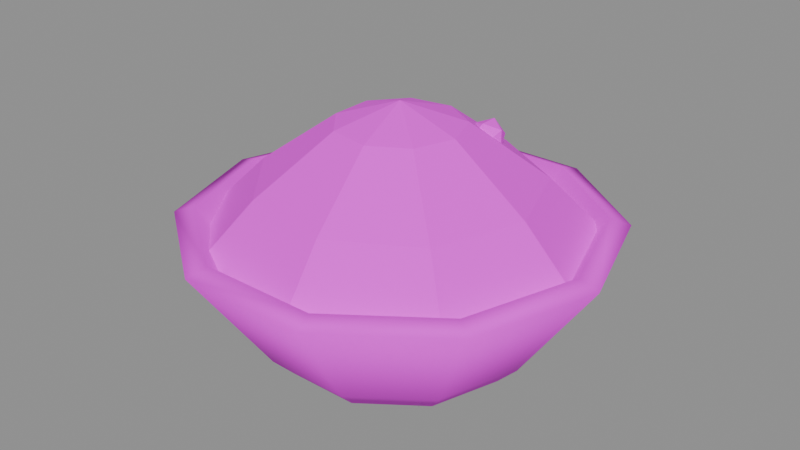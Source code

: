 # Source: item_mint_powder.blend  (saved by Blender 5.3.31; exported with 4.5.12 LTS)
import bpy
from mathutils import Matrix  # noqa: F401  (used for matrix-valued properties, if any)

bpy.ops.wm.read_factory_settings(use_empty=True)
scene = bpy.context.scene
scene.name = 'Scene'

# ---- images (referenced by path relative to the original .blend; pixels are not part of the script)
import os
ASSET_DIR = os.environ.get("B2B_ASSET_DIR", "")  # directory of the original .blend (textures are referenced by path, not embedded)
HERE = os.path.dirname(os.path.abspath(__file__))  # packed textures are extracted next to this script under _unpacked/

def load_image(name, relpath, width, height, colorspace="sRGB"):
    """Load a texture the original file referenced (path relative to the .blend, or extracted next to this script)."""
    p = next((c for c in (os.path.join(HERE, relpath), os.path.join(ASSET_DIR, relpath)) if relpath and os.path.exists(c)), "")
    if p:
        img = bpy.data.images.load(p, check_existing=True)
        img.name = name
    else:  # same state as the original file: an image datablock whose file is absent (Cycles renders it pink)
        img = bpy.data.images.new(name, width, height)
        img.source = "FILE"
        img.filepath = "//" + (relpath or name)
    img.colorspace_settings.name = colorspace
    return img
img_village_palette_png = load_image('village_palette.png', 'village_palette.png', 1024, 1024, 'sRGB')

# ---- materials (node trees are filled in below, after node groups)
mat_villagepalette = bpy.data.materials.new('VillagePalette')

# ---- material node trees
mat_villagepalette.use_nodes = True; mat_villagepalette.node_tree.nodes.clear()
_N = mat_villagepalette.node_tree.nodes; _L = mat_villagepalette.node_tree.links
n0 = _N.new('ShaderNodeBsdfPrincipled'); n0.name = 'Principled BSDF'; n0.location = (-200, 100)
n0.inputs[2].default_value = 0.9
n0.inputs[10].default_value = 0.005
n1 = _N.new('ShaderNodeOutputMaterial'); n1.name = 'Material Output'; n1.location = (200, 100)
n2 = _N.new('ShaderNodeTexImage'); n2.name = 'Image Texture'; n2.location = (-320, 300)
n2.image = img_village_palette_png
_L.new(n0.outputs[0], n1.inputs[0])
_L.new(n2.outputs[0], n0.inputs[0])
n1.is_active_output = True

# ---- meshes
me_item_mint_powder = bpy.data.meshes.new('item_mint_powder')
me_item_mint_powder.from_pydata([(0.0, 0.0, 0.0), (0.34, 0.0, 0.0), (0.2751, 0.1998, 0.0), (0.1051, 0.3234, 0.0), (-0.1051, 0.3234, 0.0), (-0.2751, 0.1998, 0.0), (-0.34, 4.164e-17, 0.0), (-0.2751, -0.1998, 0.0), (-0.1051, -0.3234, 0.0), (0.1051, -0.3234, 0.0), (0.2751, -0.1998, 0.0), (0.4, 0.0, 0.06), (0.3236, 0.2351, 0.06), (0.1236, 0.3804, 0.06), (-0.1236, 0.3804, 0.06), (-0.3236, 0.2351, 0.06), (-0.4, 4.899e-17, 0.06), (-0.3236, -0.2351, 0.06), (-0.1236, -0.3804, 0.06), (0.1236, -0.3804, 0.06), (0.3236, -0.2351, 0.06), (0.62, 0.0, 0.38), (0.5016, 0.3644, 0.38), (0.1916, 0.5897, 0.38), (-0.1916, 0.5897, 0.38), (-0.5016, 0.3644, 0.38), (-0.62, 7.593e-17, 0.38), (-0.5016, -0.3644, 0.38), (-0.1916, -0.5897, 0.38), (0.1916, -0.5897, 0.38), (0.5016, -0.3644, 0.38), (0.56, 0.0, 0.4), (0.453, 0.3292, 0.4), (0.173, 0.5326, 0.4), (-0.173, 0.5326, 0.4), (-0.453, 0.3292, 0.4), (-0.56, 6.858e-17, 0.4), (-0.453, -0.3292, 0.4), (-0.173, -0.5326, 0.4), (0.173, -0.5326, 0.4), (0.453, -0.3292, 0.4), (0.36, 0.0, 0.12), (0.2912, 0.2116, 0.12), (0.1112, 0.3424, 0.12), (-0.1112, 0.3424, 0.12), (-0.2912, 0.2116, 0.12), (-0.36, 4.409e-17, 0.12), (-0.2912, -0.2116, 0.12), (-0.1112, -0.3424, 0.12), (0.1112, -0.3424, 0.12), (0.2912, -0.2116, 0.12), (0.0, 0.0, 0.1), (0.56, 0.0, 0.34), (0.429, 0.36, 0.34), (0.09724, 0.5515, 0.34), (-0.28, 0.485, 0.34), (-0.5262, 0.1915, 0.34), (-0.5262, -0.1915, 0.34), (-0.28, -0.485, 0.34), (0.09724, -0.5515, 0.34), (0.429, -0.36, 0.34), (0.4, 0.0, 0.5), (0.3064, 0.2571, 0.5), (0.06946, 0.3939, 0.5), (-0.2, 0.3464, 0.5), (-0.3759, 0.1368, 0.5), (-0.3759, -0.1368, 0.5), (-0.2, -0.3464, 0.5), (0.06946, -0.3939, 0.5), (0.3064, -0.2571, 0.5), (0.18, 0.0, 0.66), (0.1379, 0.1157, 0.66), (0.03126, 0.1773, 0.66), (-0.09, 0.1559, 0.66), (-0.1691, 0.06156, 0.66), (-0.1691, -0.06156, 0.66), (-0.09, -0.1559, 0.66), (0.03126, -0.1773, 0.66), (0.1379, -0.1157, 0.66), (0.0, 0.0, 0.72), (-0.02629, 0.04253, 0.6), (0.02629, 0.04253, 0.6), (-0.02629, -0.04253, 0.6), (0.02629, -0.04253, 0.6), (0.0, -0.02629, 0.6425), (0.0, 0.02629, 0.6425), (0.0, -0.02629, 0.5575), (0.0, 0.02629, 0.5575), (0.04253, 0.0, 0.5737), (0.04253, 0.0, 0.6263), (-0.04253, 0.0, 0.5737), (-0.04253, 0.0, 0.6263), (-0.159, 0.1641, 0.6), (-0.1064, 0.1641, 0.6), (-0.159, 0.07906, 0.6), (-0.1064, 0.07906, 0.6), (-0.1327, 0.0953, 0.6425), (-0.1327, 0.1479, 0.6425), (-0.1327, 0.0953, 0.5575), (-0.1327, 0.1479, 0.5575), (-0.09019, 0.1216, 0.5737), (-0.09019, 0.1216, 0.6263), (-0.1753, 0.1216, 0.5737), (-0.1753, 0.1216, 0.6263), (-0.02104, -0.01724, 0.6), (0.03153, -0.01724, 0.6), (-0.02104, -0.1023, 0.6), (0.03153, -0.1023, 0.6), (0.005245, -0.08606, 0.6425), (0.005245, -0.03348, 0.6425), (0.005245, -0.08606, 0.5575), (0.005245, -0.03348, 0.5575), (0.04778, -0.05977, 0.5737), (0.04778, -0.05977, 0.6263), (-0.03729, -0.05977, 0.5737), (-0.03729, -0.05977, 0.6263), (0.1197, 0.233, 0.6), (0.1723, 0.233, 0.6), (0.1197, 0.1479, 0.6), (0.1723, 0.1479, 0.6), (0.146, 0.1642, 0.6425), (0.146, 0.2167, 0.6425), (0.146, 0.1642, 0.5575), (0.146, 0.2167, 0.5575), (0.1886, 0.1905, 0.5737), (0.1886, 0.1905, 0.6263), (0.1035, 0.1905, 0.5737), (0.1035, 0.1905, 0.6263), (-0.1445, 0.02163, 0.6), (-0.09188, 0.02163, 0.6), (-0.1445, -0.06343, 0.6), (-0.09188, -0.06343, 0.6), (-0.1182, -0.04719, 0.6425), (-0.1182, 0.005386, 0.6425), (-0.1182, -0.04719, 0.5575), (-0.1182, 0.005386, 0.5575), (-0.07563, -0.0209, 0.5737), (-0.07563, -0.0209, 0.6263), (-0.1607, -0.0209, 0.5737), (-0.1607, -0.0209, 0.6263)], [], [(0, 2, 1), (0, 3, 2), (0, 4, 3), (0, 5, 4), (0, 6, 5), (0, 7, 6), (0, 8, 7), (0, 9, 8), (0, 10, 9), (0, 1, 10), (1, 2, 12, 11), (2, 3, 13, 12), (3, 4, 14, 13), (4, 5, 15, 14), (5, 6, 16, 15), (6, 7, 17, 16), (7, 8, 18, 17), (8, 9, 19, 18), (9, 10, 20, 19), (10, 1, 11, 20), (11, 12, 22, 21), (12, 13, 23, 22), (13, 14, 24, 23), (14, 15, 25, 24), (15, 16, 26, 25), (16, 17, 27, 26), (17, 18, 28, 27), (18, 19, 29, 28), (19, 20, 30, 29), (20, 11, 21, 30), (21, 22, 32, 31), (22, 23, 33, 32), (23, 24, 34, 33), (24, 25, 35, 34), (25, 26, 36, 35), (26, 27, 37, 36), (27, 28, 38, 37), (28, 29, 39, 38), (29, 30, 40, 39), (30, 21, 31, 40), (31, 32, 42, 41), (32, 33, 43, 42), (33, 34, 44, 43), (34, 35, 45, 44), (35, 36, 46, 45), (36, 37, 47, 46), (37, 38, 48, 47), (38, 39, 49, 48), (39, 40, 50, 49), (40, 31, 41, 50), (41, 42, 51), (42, 43, 51), (43, 44, 51), (44, 45, 51), (45, 46, 51), (46, 47, 51), (47, 48, 51), (48, 49, 51), (49, 50, 51), (50, 41, 51), (52, 53, 62, 61), (53, 54, 63, 62), (54, 55, 64, 63), (55, 56, 65, 64), (56, 57, 66, 65), (57, 58, 67, 66), (58, 59, 68, 67), (59, 60, 69, 68), (60, 52, 61, 69), (61, 62, 71, 70), (62, 63, 72, 71), (63, 64, 73, 72), (64, 65, 74, 73), (65, 66, 75, 74), (66, 67, 76, 75), (67, 68, 77, 76), (68, 69, 78, 77), (69, 61, 70, 78), (70, 71, 79), (71, 72, 79), (72, 73, 79), (73, 74, 79), (74, 75, 79), (75, 76, 79), (76, 77, 79), (77, 78, 79), (78, 70, 79), (60, 59, 58, 57, 56, 55, 54, 53, 52), (80, 91, 85), (80, 85, 81), (80, 81, 87), (80, 87, 90), (80, 90, 91), (81, 85, 89), (85, 91, 84), (91, 90, 82), (90, 87, 86), (87, 81, 88), (83, 89, 84), (83, 84, 82), (83, 82, 86), (83, 86, 88), (83, 88, 89), (84, 89, 85), (82, 84, 91), (86, 82, 90), (88, 86, 87), (89, 88, 81), (92, 103, 97), (92, 97, 93), (92, 93, 99), (92, 99, 102), (92, 102, 103), (93, 97, 101), (97, 103, 96), (103, 102, 94), (102, 99, 98), (99, 93, 100), (95, 101, 96), (95, 96, 94), (95, 94, 98), (95, 98, 100), (95, 100, 101), (96, 101, 97), (94, 96, 103), (98, 94, 102), (100, 98, 99), (101, 100, 93), (104, 115, 109), (104, 109, 105), (104, 105, 111), (104, 111, 114), (104, 114, 115), (105, 109, 113), (109, 115, 108), (115, 114, 106), (114, 111, 110), (111, 105, 112), (107, 113, 108), (107, 108, 106), (107, 106, 110), (107, 110, 112), (107, 112, 113), (108, 113, 109), (106, 108, 115), (110, 106, 114), (112, 110, 111), (113, 112, 105), (116, 127, 121), (116, 121, 117), (116, 117, 123), (116, 123, 126), (116, 126, 127), (117, 121, 125), (121, 127, 120), (127, 126, 118), (126, 123, 122), (123, 117, 124), (119, 125, 120), (119, 120, 118), (119, 118, 122), (119, 122, 124), (119, 124, 125), (120, 125, 121), (118, 120, 127), (122, 118, 126), (124, 122, 123), (125, 124, 117), (128, 139, 133), (128, 133, 129), (128, 129, 135), (128, 135, 138), (128, 138, 139), (129, 133, 137), (133, 139, 132), (139, 138, 130), (138, 135, 134), (135, 129, 136), (131, 137, 132), (131, 132, 130), (131, 130, 134), (131, 134, 136), (131, 136, 137), (132, 137, 133), (130, 132, 139), (134, 130, 138), (136, 134, 135), (137, 136, 129)])
me_item_mint_powder.polygons.foreach_set('use_smooth', [1, 1, 1, 1, 1, 1, 1, 1, 1, 1, 1, 1, 1, 1, 1, 1, 1, 1, 1, 1, 1, 1, 1, 1, 1, 1, 1, 1, 1, 1, 1, 1, 1, 1, 1, 1, 1, 1, 1, 1, 1, 1, 1, 1, 1, 1, 1, 1, 1, 1, 1, 1, 1, 1, 1, 1, 1, 1, 1, 1, 0, 0, 0, 0, 0, 0, 0, 0, 0, 0, 0, 0, 0, 0, 0, 0, 0, 0, 0, 0, 0, 0, 0, 0, 0, 0, 0, 0, 0, 0, 0, 0, 0, 0, 0, 0, 0, 0, 0, 0, 0, 0, 0, 0, 0, 0, 0, 0, 0, 0, 0, 0, 0, 0, 0, 0, 0, 0, 0, 0, 0, 0, 0, 0, 0, 0, 0, 0, 0, 0, 0, 0, 0, 0, 0, 0, 0, 0, 0, 0, 0, 0, 0, 0, 0, 0, 0, 0, 0, 0, 0, 0, 0, 0, 0, 0, 0, 0, 0, 0, 0, 0, 0, 0, 0, 0, 0, 0, 0, 0, 0, 0, 0, 0, 0, 0, 0, 0, 0, 0, 0, 0, 0, 0, 0, 0, 0, 0])
_uv = me_item_mint_powder.uv_layers.new(name='UVMap')
_uv.uv.foreach_set('vector', [0.1328, 0.3, 0.1328, 0.3, 0.1328, 0.3, 0.1328, 0.3, 0.1328, 0.3, 0.1328, 0.3, 0.1328, 0.3, 0.1328, 0.3, 0.1328, 0.3, 0.1328, 0.3, 0.1328, 0.3, 0.1328, 0.3, 0.1328, 0.3, 0.1328, 0.3, 0.1328, 0.3, 0.1328, 0.3, 0.1328, 0.3, 0.1328, 0.3, 0.1328, 0.3, 0.1328, 0.3, 0.1328, 0.3, 0.1328, 0.3, 0.1328, 0.3, 0.1328, 0.3, 0.1328, 0.3, 0.1328, 0.3, 0.1328, 0.3, 0.1328, 0.3, 0.1328, 0.3, 0.1328, 0.3, 0.1328, 0.3, 0.1328, 0.3, 0.1328, 0.375, 0.1328, 0.375, 0.1328, 0.3, 0.1328, 0.3, 0.1328, 0.375, 0.1328, 0.375, 0.1328, 0.3, 0.1328, 0.3, 0.1328, 0.375, 0.1328, 0.375, 0.1328, 0.3, 0.1328, 0.3, 0.1328, 0.375, 0.1328, 0.375, 0.1328, 0.3, 0.1328, 0.3, 0.1328, 0.375, 0.1328, 0.375, 0.1328, 0.3, 0.1328, 0.3, 0.1328, 0.375, 0.1328, 0.375, 0.1328, 0.3, 0.1328, 0.3, 0.1328, 0.375, 0.1328, 0.375, 0.1328, 0.3, 0.1328, 0.3, 0.1328, 0.375, 0.1328, 0.375, 0.1328, 0.3, 0.1328, 0.3, 0.1328, 0.375, 0.1328, 0.375, 0.1328, 0.3, 0.1328, 0.3, 0.1328, 0.375, 0.1328, 0.375, 0.1328, 0.375, 0.1328, 0.375, 0.1328, 0.775, 0.1328, 0.775, 0.1328, 0.375, 0.1328, 0.375, 0.1328, 0.775, 0.1328, 0.775, 0.1328, 0.375, 0.1328, 0.375, 0.1328, 0.775, 0.1328, 0.775, 0.1328, 0.375, 0.1328, 0.375, 0.1328, 0.775, 0.1328, 0.775, 0.1328, 0.375, 0.1328, 0.375, 0.1328, 0.775, 0.1328, 0.775, 0.1328, 0.375, 0.1328, 0.375, 0.1328, 0.775, 0.1328, 0.775, 0.1328, 0.375, 0.1328, 0.375, 0.1328, 0.775, 0.1328, 0.775, 0.1328, 0.375, 0.1328, 0.375, 0.1328, 0.775, 0.1328, 0.775, 0.1328, 0.375, 0.1328, 0.375, 0.1328, 0.775, 0.1328, 0.775, 0.1328, 0.375, 0.1328, 0.375, 0.1328, 0.775, 0.1328, 0.775, 0.1328, 0.775, 0.1328, 0.775, 0.1328, 0.8, 0.1328, 0.8, 0.1328, 0.775, 0.1328, 0.775, 0.1328, 0.8, 0.1328, 0.8, 0.1328, 0.775, 0.1328, 0.775, 0.1328, 0.8, 0.1328, 0.8, 0.1328, 0.775, 0.1328, 0.775, 0.1328, 0.8, 0.1328, 0.8, 0.1328, 0.775, 0.1328, 0.775, 0.1328, 0.8, 0.1328, 0.8, 0.1328, 0.775, 0.1328, 0.775, 0.1328, 0.8, 0.1328, 0.8, 0.1328, 0.775, 0.1328, 0.775, 0.1328, 0.8, 0.1328, 0.8, 0.1328, 0.775, 0.1328, 0.775, 0.1328, 0.8, 0.1328, 0.8, 0.1328, 0.775, 0.1328, 0.775, 0.1328, 0.8, 0.1328, 0.8, 0.1328, 0.775, 0.1328, 0.775, 0.1328, 0.8, 0.1328, 0.8, 0.1328, 0.8, 0.1328, 0.8, 0.1328, 0.45, 0.1328, 0.45, 0.1328, 0.8, 0.1328, 0.8, 0.1328, 0.45, 0.1328, 0.45, 0.1328, 0.8, 0.1328, 0.8, 0.1328, 0.45, 0.1328, 0.45, 0.1328, 0.8, 0.1328, 0.8, 0.1328, 0.45, 0.1328, 0.45, 0.1328, 0.8, 0.1328, 0.8, 0.1328, 0.45, 0.1328, 0.45, 0.1328, 0.8, 0.1328, 0.8, 0.1328, 0.45, 0.1328, 0.45, 0.1328, 0.8, 0.1328, 0.8, 0.1328, 0.45, 0.1328, 0.45, 0.1328, 0.8, 0.1328, 0.8, 0.1328, 0.45, 0.1328, 0.45, 0.1328, 0.8, 0.1328, 0.8, 0.1328, 0.45, 0.1328, 0.45, 0.1328, 0.8, 0.1328, 0.8, 0.1328, 0.45, 0.1328, 0.45, 0.1328, 0.45, 0.1328, 0.45, 0.1328, 0.425, 0.1328, 0.45, 0.1328, 0.45, 0.1328, 0.425, 0.1328, 0.45, 0.1328, 0.45, 0.1328, 0.425, 0.1328, 0.45, 0.1328, 0.45, 0.1328, 0.425, 0.1328, 0.45, 0.1328, 0.45, 0.1328, 0.425, 0.1328, 0.45, 0.1328, 0.45, 0.1328, 0.425, 0.1328, 0.45, 0.1328, 0.45, 0.1328, 0.425, 0.1328, 0.45, 0.1328, 0.45, 0.1328, 0.425, 0.1328, 0.45, 0.1328, 0.45, 0.1328, 0.425, 0.1328, 0.45, 0.1328, 0.45, 0.1328, 0.425, 0.6328, 0.4, 0.6328, 0.4, 0.6328, 0.6526, 0.6328, 0.6526, 0.6328, 0.4, 0.6328, 0.4, 0.6328, 0.6526, 0.6328, 0.6526, 0.6328, 0.4, 0.6328, 0.4, 0.6328, 0.6526, 0.6328, 0.6526, 0.6328, 0.4, 0.6328, 0.4, 0.6328, 0.6526, 0.6328, 0.6526, 0.6328, 0.4, 0.6328, 0.4, 0.6328, 0.6526, 0.6328, 0.6526, 0.6328, 0.4, 0.6328, 0.4, 0.6328, 0.6526, 0.6328, 0.6526, 0.6328, 0.4, 0.6328, 0.4, 0.6328, 0.6526, 0.6328, 0.6526, 0.6328, 0.4, 0.6328, 0.4, 0.6328, 0.6526, 0.6328, 0.6526, 0.6328, 0.4, 0.6328, 0.4, 0.6328, 0.6526, 0.6328, 0.6526, 0.6328, 0.6526, 0.6328, 0.6526, 0.6328, 0.9053, 0.6328, 0.9053, 0.6328, 0.6526, 0.6328, 0.6526, 0.6328, 0.9053, 0.6328, 0.9053, 0.6328, 0.6526, 0.6328, 0.6526, 0.6328, 0.9053, 0.6328, 0.9053, 0.6328, 0.6526, 0.6328, 0.6526, 0.6328, 0.9053, 0.6328, 0.9053, 0.6328, 0.6526, 0.6328, 0.6526, 0.6328, 0.9053, 0.6328, 0.9053, 0.6328, 0.6526, 0.6328, 0.6526, 0.6328, 0.9053, 0.6328, 0.9053, 0.6328, 0.6526, 0.6328, 0.6526, 0.6328, 0.9053, 0.6328, 0.9053, 0.6328, 0.6526, 0.6328, 0.6526, 0.6328, 0.9053, 0.6328, 0.9053, 0.6328, 0.6526, 0.6328, 0.6526, 0.6328, 0.9053, 0.6328, 0.9053, 0.6328, 0.9053, 0.6328, 0.9053, 0.6328, 0.97, 0.6328, 0.9053, 0.6328, 0.9053, 0.6328, 0.97, 0.6328, 0.9053, 0.6328, 0.9053, 0.6328, 0.97, 0.6328, 0.9053, 0.6328, 0.9053, 0.6328, 0.97, 0.6328, 0.9053, 0.6328, 0.9053, 0.6328, 0.97, 0.6328, 0.9053, 0.6328, 0.9053, 0.6328, 0.97, 0.6328, 0.9053, 0.6328, 0.9053, 0.6328, 0.97, 0.6328, 0.9053, 0.6328, 0.9053, 0.6328, 0.97, 0.6328, 0.9053, 0.6328, 0.9053, 0.6328, 0.97, 0.6328, 0.4, 0.6328, 0.4, 0.6328, 0.4, 0.6328, 0.4, 0.6328, 0.4, 0.6328, 0.4, 0.6328, 0.4, 0.6328, 0.4, 0.6328, 0.4, 0.6172, 0.51, 0.6172, 0.5656, 0.6172, 0.6, 0.6172, 0.51, 0.6172, 0.6, 0.6172, 0.51, 0.6172, 0.51, 0.6172, 0.51, 0.6172, 0.42, 0.6172, 0.51, 0.6172, 0.42, 0.6172, 0.4544, 0.6172, 0.51, 0.6172, 0.4544, 0.6172, 0.5656, 0.6172, 0.51, 0.6172, 0.6, 0.6172, 0.5656, 0.6172, 0.6, 0.6172, 0.5656, 0.6172, 0.6, 0.6172, 0.5656, 0.6172, 0.4544, 0.6172, 0.51, 0.6172, 0.4544, 0.6172, 0.42, 0.6172, 0.42, 0.6172, 0.42, 0.6172, 0.51, 0.6172, 0.4544, 0.6172, 0.51, 0.6172, 0.5656, 0.6172, 0.6, 0.6172, 0.51, 0.6172, 0.6, 0.6172, 0.51, 0.6172, 0.51, 0.6172, 0.51, 0.6172, 0.42, 0.6172, 0.51, 0.6172, 0.42, 0.6172, 0.4544, 0.6172, 0.51, 0.6172, 0.4544, 0.6172, 0.5656, 0.6172, 0.6, 0.6172, 0.5656, 0.6172, 0.6, 0.6172, 0.51, 0.6172, 0.6, 0.6172, 0.5656, 0.6172, 0.42, 0.6172, 0.51, 0.6172, 0.4544, 0.6172, 0.4544, 0.6172, 0.42, 0.6172, 0.42, 0.6172, 0.5656, 0.6172, 0.4544, 0.6172, 0.51, 0.6172, 0.51, 0.6172, 0.5656, 0.6172, 0.6, 0.6172, 0.51, 0.6172, 0.6, 0.6172, 0.51, 0.6172, 0.51, 0.6172, 0.51, 0.6172, 0.42, 0.6172, 0.51, 0.6172, 0.42, 0.6172, 0.4544, 0.6172, 0.51, 0.6172, 0.4544, 0.6172, 0.5656, 0.6172, 0.51, 0.6172, 0.6, 0.6172, 0.5656, 0.6172, 0.6, 0.6172, 0.5656, 0.6172, 0.6, 0.6172, 0.5656, 0.6172, 0.4544, 0.6172, 0.51, 0.6172, 0.4544, 0.6172, 0.42, 0.6172, 0.42, 0.6172, 0.42, 0.6172, 0.51, 0.6172, 0.4544, 0.6172, 0.51, 0.6172, 0.5656, 0.6172, 0.6, 0.6172, 0.51, 0.6172, 0.6, 0.6172, 0.51, 0.6172, 0.51, 0.6172, 0.51, 0.6172, 0.42, 0.6172, 0.51, 0.6172, 0.42, 0.6172, 0.4544, 0.6172, 0.51, 0.6172, 0.4544, 0.6172, 0.5656, 0.6172, 0.6, 0.6172, 0.5656, 0.6172, 0.6, 0.6172, 0.51, 0.6172, 0.6, 0.6172, 0.5656, 0.6172, 0.42, 0.6172, 0.51, 0.6172, 0.4544, 0.6172, 0.4544, 0.6172, 0.42, 0.6172, 0.42, 0.6172, 0.5656, 0.6172, 0.4544, 0.6172, 0.51, 0.6172, 0.51, 0.6172, 0.5656, 0.6172, 0.6, 0.6172, 0.51, 0.6172, 0.6, 0.6172, 0.51, 0.6172, 0.51, 0.6172, 0.51, 0.6172, 0.42, 0.6172, 0.51, 0.6172, 0.42, 0.6172, 0.4544, 0.6172, 0.51, 0.6172, 0.4544, 0.6172, 0.5656, 0.6172, 0.51, 0.6172, 0.6, 0.6172, 0.5656, 0.6172, 0.6, 0.6172, 0.5656, 0.6172, 0.6, 0.6172, 0.5656, 0.6172, 0.4544, 0.6172, 0.51, 0.6172, 0.4544, 0.6172, 0.42, 0.6172, 0.42, 0.6172, 0.42, 0.6172, 0.51, 0.6172, 0.4544, 0.6172, 0.51, 0.6172, 0.5656, 0.6172, 0.6, 0.6172, 0.51, 0.6172, 0.6, 0.6172, 0.51, 0.6172, 0.51, 0.6172, 0.51, 0.6172, 0.42, 0.6172, 0.51, 0.6172, 0.42, 0.6172, 0.4544, 0.6172, 0.51, 0.6172, 0.4544, 0.6172, 0.5656, 0.6172, 0.6, 0.6172, 0.5656, 0.6172, 0.6, 0.6172, 0.51, 0.6172, 0.6, 0.6172, 0.5656, 0.6172, 0.42, 0.6172, 0.51, 0.6172, 0.4544, 0.6172, 0.4544, 0.6172, 0.42, 0.6172, 0.42, 0.6172, 0.5656, 0.6172, 0.4544, 0.6172, 0.51, 0.6172, 0.51, 0.6172, 0.5656, 0.6172, 0.6, 0.6172, 0.51, 0.6172, 0.6, 0.6172, 0.51, 0.6172, 0.51, 0.6172, 0.51, 0.6172, 0.42, 0.6172, 0.51, 0.6172, 0.42, 0.6172, 0.4544, 0.6172, 0.51, 0.6172, 0.4544, 0.6172, 0.5656, 0.6172, 0.51, 0.6172, 0.6, 0.6172, 0.5656, 0.6172, 0.6, 0.6172, 0.5656, 0.6172, 0.6, 0.6172, 0.5656, 0.6172, 0.4544, 0.6172, 0.51, 0.6172, 0.4544, 0.6172, 0.42, 0.6172, 0.42, 0.6172, 0.42, 0.6172, 0.51, 0.6172, 0.4544, 0.6172, 0.51, 0.6172, 0.5656, 0.6172, 0.6, 0.6172, 0.51, 0.6172, 0.6, 0.6172, 0.51, 0.6172, 0.51, 0.6172, 0.51, 0.6172, 0.42, 0.6172, 0.51, 0.6172, 0.42, 0.6172, 0.4544, 0.6172, 0.51, 0.6172, 0.4544, 0.6172, 0.5656, 0.6172, 0.6, 0.6172, 0.5656, 0.6172, 0.6, 0.6172, 0.51, 0.6172, 0.6, 0.6172, 0.5656, 0.6172, 0.42, 0.6172, 0.51, 0.6172, 0.4544, 0.6172, 0.4544, 0.6172, 0.42, 0.6172, 0.42, 0.6172, 0.5656, 0.6172, 0.4544, 0.6172, 0.51, 0.6172, 0.51, 0.6172, 0.5656, 0.6172, 0.6, 0.6172, 0.51, 0.6172, 0.6, 0.6172, 0.51, 0.6172, 0.51, 0.6172, 0.51, 0.6172, 0.42, 0.6172, 0.51, 0.6172, 0.42, 0.6172, 0.4544, 0.6172, 0.51, 0.6172, 0.4544, 0.6172, 0.5656, 0.6172, 0.51, 0.6172, 0.6, 0.6172, 0.5656, 0.6172, 0.6, 0.6172, 0.5656, 0.6172, 0.6, 0.6172, 0.5656, 0.6172, 0.4544, 0.6172, 0.51, 0.6172, 0.4544, 0.6172, 0.42, 0.6172, 0.42, 0.6172, 0.42, 0.6172, 0.51, 0.6172, 0.4544, 0.6172, 0.51, 0.6172, 0.5656, 0.6172, 0.6, 0.6172, 0.51, 0.6172, 0.6, 0.6172, 0.51, 0.6172, 0.51, 0.6172, 0.51, 0.6172, 0.42, 0.6172, 0.51, 0.6172, 0.42, 0.6172, 0.4544, 0.6172, 0.51, 0.6172, 0.4544, 0.6172, 0.5656, 0.6172, 0.6, 0.6172, 0.5656, 0.6172, 0.6, 0.6172, 0.51, 0.6172, 0.6, 0.6172, 0.5656, 0.6172, 0.42, 0.6172, 0.51, 0.6172, 0.4544, 0.6172, 0.4544, 0.6172, 0.42, 0.6172, 0.42, 0.6172, 0.5656, 0.6172, 0.4544, 0.6172, 0.51])
me_item_mint_powder.materials.append(mat_villagepalette)
me_item_mint_powder.update()

# ---- objects
ob_item_mint_powder = bpy.data.objects.new('item_mint_powder', me_item_mint_powder)

# ---- transforms, parenting, visibility, modifiers, constraints
ob_item_mint_powder.location = (0.0, 0.0, 0.0)

# ---- collection membership
scene.collection.objects.link(ob_item_mint_powder)

# ---- scene / render settings (as saved in the file)
scene.frame_start = 1; scene.frame_end = 250; scene.frame_set(1)
scene.render.engine = 'BLENDER_EEVEE_NEXT'
scene.render.bake_bias = 0.0
scene.render.bake_samples = 0
scene.render.compositor_device = 'GPU'
scene.eevee.use_volume_custom_range = False
scene.eevee.fast_gi_thickness_near = 0.1
scene.eevee.fast_gi_thickness_far = 0.0
scene.eevee.ray_tracing_options.screen_trace_thickness = 0.1
bpy.context.view_layer.update()

# ---- added for rendering (the .blend has no active camera and no usable light): camera, sun + grey world if the file has none
cam_auto = bpy.data.cameras.new('AutoCamera')
cam_auto.lens = 50.0
cam_auto.sensor_width = 36.0
cam_auto.clip_end = 1000.0
ob_auto_camera = bpy.data.objects.new('AutoCamera', cam_auto)
scene.collection.objects.link(ob_auto_camera)
ob_auto_camera.location = (1.71772, -2.06127, 1.73418)
ob_auto_camera.rotation_euler = (1.09748, -7.21219e-08, 0.694738)
scene.camera = ob_auto_camera
light_auto_sun = bpy.data.lights.new('AutoSun', 'SUN')
light_auto_sun.energy = 3.0
light_auto_sun.angle = 0.0523599
ob_auto_sun = bpy.data.objects.new('AutoSun', light_auto_sun)
scene.collection.objects.link(ob_auto_sun)
ob_auto_sun.rotation_euler = (0.872665, 0.174533, 0.523599)
if scene.world is None:
    world_auto = bpy.data.worlds.new('AutoWorld')
    world_auto.color = (0.3, 0.3, 0.3)
    scene.world = world_auto
bpy.context.view_layer.update()
